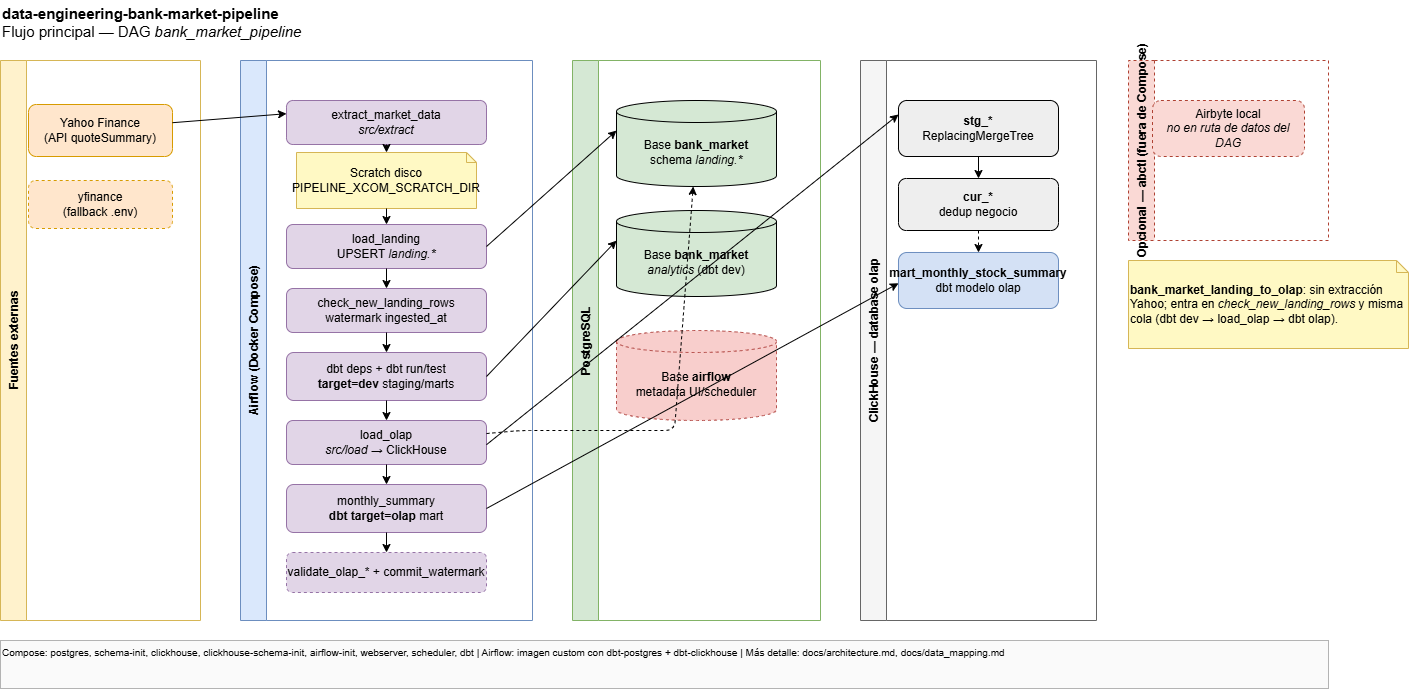

The diagram above was exported from draw.io. Its source (the exported page's mxGraphModel, read from the mxfile embedded in the PNG):
<mxGraphModel dx="1717" dy="904" grid="1" gridSize="10" guides="1" tooltips="1" connect="1" arrows="1" fold="1" page="1" pageScale="1" pageWidth="1654" pageHeight="1280" math="0" shadow="0">
  <root>
    <mxCell id="0" />
    <mxCell id="1" parent="0" />
    <mxCell id="title" parent="1" style="text;html=1;strokeColor=none;fillColor=none;align=left;verticalAlign=middle;fontSize=15;" value="&lt;b&gt;data-engineering-bank-market-pipeline&lt;/b&gt;&lt;br&gt;Flujo principal — DAG &lt;i&gt;bank_market_pipeline&lt;/i&gt;" vertex="1">
      <mxGeometry height="44" width="560" x="40" y="20" as="geometry" />
    </mxCell>
    <mxCell id="lane-ext" parent="1" style="swimlane;horizontal=0;startSize=26;fillColor=#fff2cc;strokeColor=#d6b656;fontStyle=1" value="Fuentes externas" vertex="1">
      <mxGeometry height="560" width="200" x="40" y="80" as="geometry" />
    </mxCell>
    <mxCell id="yahoo" parent="lane-ext" style="rounded=1;whiteSpace=wrap;html=1;fillColor=#ffe6cc;strokeColor=#d79b00;" value="Yahoo Finance&#10;(API quoteSummary)" vertex="1">
      <mxGeometry height="52" width="144" x="28" y="44" as="geometry" />
    </mxCell>
    <mxCell id="yfin" parent="lane-ext" style="rounded=1;whiteSpace=wrap;html=1;fillColor=#ffe6cc;strokeColor=#d79b00;dashed=1;" value="yfinance&#10;(fallback .env)" vertex="1">
      <mxGeometry height="48" width="144" x="28" y="120" as="geometry" />
    </mxCell>
    <mxCell id="lane-af" parent="1" style="swimlane;horizontal=0;startSize=26;fillColor=#dae8fc;strokeColor=#6c8ebf;fontStyle=1" value="Airflow (Docker Compose)" vertex="1">
      <mxGeometry height="560" width="292" x="280" y="80" as="geometry" />
    </mxCell>
    <mxCell id="t1" parent="lane-af" style="rounded=1;whiteSpace=wrap;html=1;fillColor=#e1d5e7;strokeColor=#9673a6;" value="extract_market_data&#10;&lt;i&gt;src/extract&lt;/i&gt;" vertex="1">
      <mxGeometry height="44" width="200" x="46" y="40" as="geometry" />
    </mxCell>
    <mxCell id="scratch" parent="lane-af" style="shape=note;whiteSpace=wrap;html=1;fillColor=#fff9c4;strokeColor=#d6b656;size=10;" value="Scratch disco&#10;PIPELINE_XCOM_SCRATCH_DIR" vertex="1">
      <mxGeometry height="56" width="180" x="56" y="92" as="geometry" />
    </mxCell>
    <mxCell id="t2" parent="lane-af" style="rounded=1;whiteSpace=wrap;html=1;fillColor=#e1d5e7;strokeColor=#9673a6;" value="load_landing&#10;UPSERT &lt;i&gt;landing.*&lt;/i&gt;" vertex="1">
      <mxGeometry height="44" width="200" x="46" y="164" as="geometry" />
    </mxCell>
    <mxCell id="t3" parent="lane-af" style="rounded=1;whiteSpace=wrap;html=1;fillColor=#e1d5e7;strokeColor=#9673a6;" value="check_new_landing_rows&#10;watermark ingested_at" vertex="1">
      <mxGeometry height="44" width="200" x="46" y="228" as="geometry" />
    </mxCell>
    <mxCell id="t4" parent="lane-af" style="rounded=1;whiteSpace=wrap;html=1;fillColor=#e1d5e7;strokeColor=#9673a6;" value="dbt deps + dbt run/test&#10;&lt;b&gt;target=dev&lt;/b&gt; staging/marts" vertex="1">
      <mxGeometry height="48" width="200" x="46" y="292" as="geometry" />
    </mxCell>
    <mxCell id="t5" parent="lane-af" style="rounded=1;whiteSpace=wrap;html=1;fillColor=#e1d5e7;strokeColor=#9673a6;" value="load_olap&#10;&lt;i&gt;src/load&lt;/i&gt; → ClickHouse" vertex="1">
      <mxGeometry height="44" width="200" x="46" y="360" as="geometry" />
    </mxCell>
    <mxCell id="t6" parent="lane-af" style="rounded=1;whiteSpace=wrap;html=1;fillColor=#e1d5e7;strokeColor=#9673a6;" value="monthly_summary&#10;&lt;b&gt;dbt target=olap&lt;/b&gt; mart" vertex="1">
      <mxGeometry height="48" width="200" x="46" y="424" as="geometry" />
    </mxCell>
    <mxCell id="t7" parent="lane-af" style="rounded=1;whiteSpace=wrap;html=1;fillColor=#e1d5e7;strokeColor=#9673a6;dashed=1;" value="validate_olap_* + commit_watermark" vertex="1">
      <mxGeometry height="40" width="200" x="46" y="492" as="geometry" />
    </mxCell>
    <mxCell id="lane-pg" parent="1" style="swimlane;horizontal=0;startSize=26;fillColor=#d5e8d4;strokeColor=#82b366;fontStyle=1" value="PostgreSQL" vertex="1">
      <mxGeometry height="560" width="248" x="612" y="80" as="geometry" />
    </mxCell>
    <mxCell id="pg1" parent="lane-pg" style="shape=cylinder3;whiteSpace=wrap;html=1;boundedLbl=1;backgroundOutline=1;size=11;fillColor=#d5e8d4;" value="Base &lt;b&gt;bank_market&lt;/b&gt;&#10;schema &lt;i&gt;landing.*&lt;/i&gt;" vertex="1">
      <mxGeometry height="86" width="160" x="44" y="40" as="geometry" />
    </mxCell>
    <mxCell id="pg2" parent="lane-pg" style="shape=cylinder3;whiteSpace=wrap;html=1;boundedLbl=1;backgroundOutline=1;size=11;fillColor=#d5e8d4;" value="Base &lt;b&gt;bank_market&lt;/b&gt;&#10;&lt;i&gt;analytics&lt;/i&gt; (dbt dev)" vertex="1">
      <mxGeometry height="86" width="160" x="44" y="150" as="geometry" />
    </mxCell>
    <mxCell id="pg3" parent="lane-pg" style="shape=cylinder3;whiteSpace=wrap;html=1;boundedLbl=1;backgroundOutline=1;size=11;fillColor=#f8cecc;strokeColor=#b85450;dashed=1;" value="Base &lt;b&gt;airflow&lt;/b&gt;&#10;metadata UI/scheduler" vertex="1">
      <mxGeometry height="90" width="160" x="44" y="270" as="geometry" />
    </mxCell>
    <mxCell id="lane-ch" parent="1" style="swimlane;horizontal=0;startSize=26;fillColor=#f5f5f5;strokeColor=#666666;fontStyle=1" value="ClickHouse — database olap" vertex="1">
      <mxGeometry height="560" width="236" x="900" y="80" as="geometry" />
    </mxCell>
    <mxCell id="ch1" parent="lane-ch" style="rounded=1;whiteSpace=wrap;html=1;fillColor=#eeeeee;" value="&lt;b&gt;stg_*&lt;/b&gt;&#10;ReplacingMergeTree" vertex="1">
      <mxGeometry height="56" width="160" x="38" y="40" as="geometry" />
    </mxCell>
    <mxCell id="ch2" parent="lane-ch" style="rounded=1;whiteSpace=wrap;html=1;fillColor=#eeeeee;" value="&lt;b&gt;cur_*&lt;/b&gt;&#10;dedup negocio" vertex="1">
      <mxGeometry height="52" width="160" x="38" y="118" as="geometry" />
    </mxCell>
    <mxCell id="ch3" parent="lane-ch" style="rounded=1;whiteSpace=wrap;html=1;fillColor=#d4e1f5;strokeColor=#6c8ebf;" value="&lt;b&gt;mart_monthly_stock_summary&lt;/b&gt;&#10;dbt modelo olap" vertex="1">
      <mxGeometry height="56" width="160" x="38" y="192" as="geometry" />
    </mxCell>
    <mxCell id="lane-ab" parent="1" style="swimlane;horizontal=0;startSize=26;fillColor=#fad9d5;strokeColor=#ae4132;dashed=1;fontStyle=1" value="Opcional — abctl (fuera de Compose)" vertex="1">
      <mxGeometry height="180" width="200" x="1168" y="80" as="geometry" />
    </mxCell>
    <mxCell id="ab1" parent="lane-ab" style="rounded=1;whiteSpace=wrap;html=1;fillColor=#fad9d5;strokeColor=#ae4132;dashed=1;" value="Airbyte local&#10;&lt;i&gt;no en ruta de datos del DAG&lt;/i&gt;" vertex="1">
      <mxGeometry height="56" width="152" x="24" y="40" as="geometry" />
    </mxCell>
    <mxCell id="note-dag2" parent="1" style="shape=note;whiteSpace=wrap;html=1;fillColor=#fff9c4;strokeColor=#d6b656;size=12;align=left;" value="&lt;b&gt;bank_market_landing_to_olap&lt;/b&gt;: sin extracción Yahoo; entra en &lt;i&gt;check_new_landing_rows&lt;/i&gt; y misma cola (dbt dev → load_olap → dbt olap)." vertex="1">
      <mxGeometry height="88" width="280" x="1168" y="280" as="geometry" />
    </mxCell>
    <mxCell id="foot" parent="1" style="text;html=1;strokeColor=#b3b3b3;fillColor=#fafafa;align=left;fontSize=10;whiteSpace=wrap;" value="Compose: postgres, schema-init, clickhouse, clickhouse-schema-init, airflow-init, webserver, scheduler, dbt | Airflow: imagen custom con dbt-postgres + dbt-clickhouse | Más detalle: docs/architecture.md, docs/data_mapping.md" vertex="1">
      <mxGeometry height="48" width="1328" x="40" y="660" as="geometry" />
    </mxCell>
    <mxCell id="e-y-t1" edge="1" parent="1" source="yahoo" style="endArrow=classic;html=1;exitX=1;exitY=0.35;entryX=0;entryY=0.3;" target="t1">
      <mxGeometry relative="1" as="geometry" />
    </mxCell>
    <mxCell id="e-t1-sc" edge="1" parent="1" source="t1" style="endArrow=classic;html=1;" target="scratch">
      <mxGeometry relative="1" as="geometry" />
    </mxCell>
    <mxCell id="e-sc-t2" edge="1" parent="1" source="scratch" style="endArrow=classic;html=1;" target="t2">
      <mxGeometry relative="1" as="geometry" />
    </mxCell>
    <mxCell id="e-t2-pg1" edge="1" parent="1" source="t2" style="endArrow=classic;html=1;exitX=1;exitY=0.5;entryX=0;entryY=0.35;" target="pg1">
      <mxGeometry relative="1" as="geometry" />
    </mxCell>
    <mxCell id="e-t2-t3" edge="1" parent="1" source="t2" style="endArrow=classic;html=1;" target="t3">
      <mxGeometry relative="1" as="geometry" />
    </mxCell>
    <mxCell id="e-t3-t4" edge="1" parent="1" source="t3" style="endArrow=classic;html=1;" target="t4">
      <mxGeometry relative="1" as="geometry" />
    </mxCell>
    <mxCell id="e-t4-pg2" edge="1" parent="1" source="t4" style="endArrow=classic;html=1;exitX=1;exitY=0.5;entryX=0;entryY=0.35;" target="pg2">
      <mxGeometry relative="1" as="geometry" />
    </mxCell>
    <mxCell id="e-t4-t5" edge="1" parent="1" source="t4" style="endArrow=classic;html=1;" target="t5">
      <mxGeometry relative="1" as="geometry" />
    </mxCell>
    <mxCell id="e-t5-pg1" edge="1" parent="1" source="t5" style="endArrow=classic;html=1;dashed=1;" target="pg1">
      <mxGeometry relative="1" as="geometry">
        <Array as="points">
          <mxPoint x="560" y="450" />
          <mxPoint x="714" y="450" />
        </Array>
      </mxGeometry>
    </mxCell>
    <mxCell id="e-t5-ch1" edge="1" parent="1" source="t5" style="endArrow=classic;html=1;exitX=1;exitY=0.55;entryX=0;entryY=0.25;" target="ch1">
      <mxGeometry relative="1" as="geometry" />
    </mxCell>
    <mxCell id="e-t5-t6" edge="1" parent="1" source="t5" style="endArrow=classic;html=1;" target="t6">
      <mxGeometry relative="1" as="geometry" />
    </mxCell>
    <mxCell id="e-t6-t7" edge="1" parent="1" source="t6" style="endArrow=classic;html=1;" target="t7">
      <mxGeometry relative="1" as="geometry" />
    </mxCell>
    <mxCell id="e-t6-ch3" edge="1" parent="1" source="t6" style="endArrow=classic;html=1;exitX=1;exitY=0.5;entryX=0;entryY=0.55;" target="ch3">
      <mxGeometry relative="1" as="geometry" />
    </mxCell>
    <mxCell id="e-ch-flow" edge="1" parent="1" source="ch1" style="endArrow=classic;html=1;" target="ch2">
      <mxGeometry relative="1" as="geometry" />
    </mxCell>
    <mxCell id="e-ch2-ch3" edge="1" parent="1" source="ch2" style="endArrow=classic;html=1;dashed=1;" target="ch3">
      <mxGeometry relative="1" as="geometry" />
    </mxCell>
  </root>
</mxGraphModel>